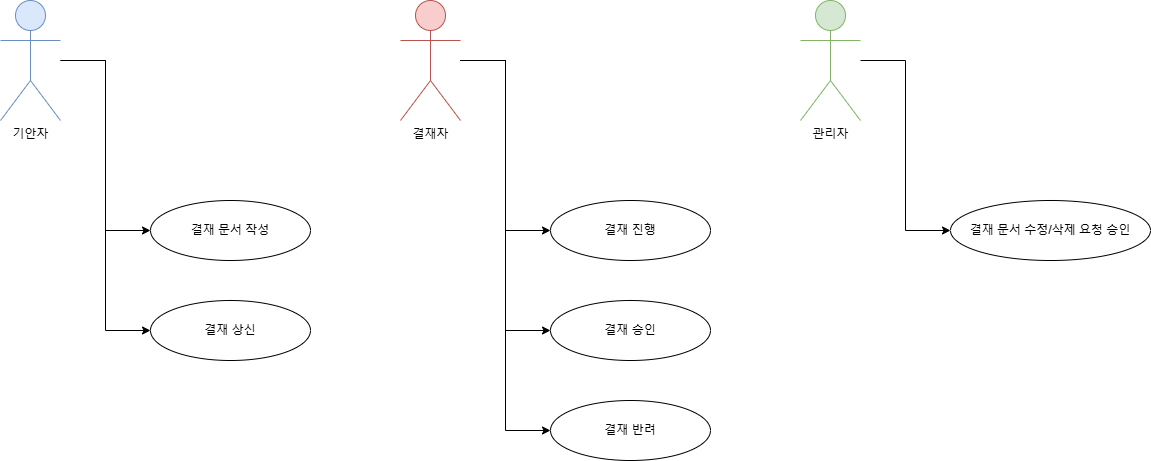

The diagram above was exported from draw.io. Its source (the exported page's mxGraphModel, read from the mxfile embedded in the PNG):
<mxGraphModel dx="1434" dy="746" grid="1" gridSize="10" guides="1" tooltips="1" connect="1" arrows="1" fold="1" page="1" pageScale="1" pageWidth="827" pageHeight="1169" math="0" shadow="0">
  <root>
    <mxCell id="0" />
    <mxCell id="1" parent="0" />
    <mxCell id="actor1" value="기안자" style="shape=umlActor;verticalLabelPosition=bottom;verticalAlign=top;html=1;fillColor=#dae8fc;strokeColor=#6c8ebf;" parent="1" vertex="1">
      <mxGeometry x="100" y="100" width="60" height="120" as="geometry" />
    </mxCell>
    <mxCell id="actor2" value="결재자" style="shape=umlActor;verticalLabelPosition=bottom;verticalAlign=top;html=1;fillColor=#f8cecc;strokeColor=#b85450;" parent="1" vertex="1">
      <mxGeometry x="500" y="100" width="60" height="120" as="geometry" />
    </mxCell>
    <mxCell id="actor3" value="관리자" style="shape=umlActor;verticalLabelPosition=bottom;verticalAlign=top;html=1;fillColor=#d5e8d4;strokeColor=#82b366;" parent="1" vertex="1">
      <mxGeometry x="900" y="100" width="60" height="120" as="geometry" />
    </mxCell>
    <mxCell id="usecase1" value="결재 문서 작성" style="ellipse;whiteSpace=wrap;html=1;align=center;" parent="1" vertex="1">
      <mxGeometry x="250" y="300" width="160" height="60" as="geometry" />
    </mxCell>
    <mxCell id="usecase2" value="결재 상신" style="ellipse;whiteSpace=wrap;html=1;align=center;" parent="1" vertex="1">
      <mxGeometry x="250" y="400" width="160" height="60" as="geometry" />
    </mxCell>
    <mxCell id="usecase3" value="결재 진행" style="ellipse;whiteSpace=wrap;html=1;align=center;" parent="1" vertex="1">
      <mxGeometry x="650" y="300" width="160" height="60" as="geometry" />
    </mxCell>
    <mxCell id="usecase4" value="결재 승인" style="ellipse;whiteSpace=wrap;html=1;align=center;" parent="1" vertex="1">
      <mxGeometry x="650" y="400" width="160" height="60" as="geometry" />
    </mxCell>
    <mxCell id="usecase5" value="결재 반려" style="ellipse;whiteSpace=wrap;html=1;align=center;" parent="1" vertex="1">
      <mxGeometry x="650" y="500" width="160" height="60" as="geometry" />
    </mxCell>
    <mxCell id="usecase6" value="결재 문서 수정/삭제 요청 승인" style="ellipse;whiteSpace=wrap;html=1;align=center;" parent="1" vertex="1">
      <mxGeometry x="1050" y="300" width="200" height="60" as="geometry" />
    </mxCell>
    <mxCell id="relation1" style="edgeStyle=elbowEdgeStyle;rounded=0;orthogonalLoop=1;" parent="1" source="actor1" target="usecase1" edge="1">
      <mxGeometry relative="1" as="geometry" />
    </mxCell>
    <mxCell id="relation2" style="edgeStyle=elbowEdgeStyle;rounded=0;orthogonalLoop=1;" parent="1" source="actor1" target="usecase2" edge="1">
      <mxGeometry relative="1" as="geometry" />
    </mxCell>
    <mxCell id="relation3" style="edgeStyle=elbowEdgeStyle;rounded=0;orthogonalLoop=1;" parent="1" source="actor2" target="usecase3" edge="1">
      <mxGeometry relative="1" as="geometry" />
    </mxCell>
    <mxCell id="relation4" style="edgeStyle=elbowEdgeStyle;rounded=0;orthogonalLoop=1;" parent="1" source="actor2" target="usecase4" edge="1">
      <mxGeometry relative="1" as="geometry" />
    </mxCell>
    <mxCell id="relation5" style="edgeStyle=elbowEdgeStyle;rounded=0;orthogonalLoop=1;" parent="1" source="actor2" target="usecase5" edge="1">
      <mxGeometry relative="1" as="geometry" />
    </mxCell>
    <mxCell id="relation6" style="edgeStyle=elbowEdgeStyle;rounded=0;orthogonalLoop=1;" parent="1" source="actor3" target="usecase6" edge="1">
      <mxGeometry relative="1" as="geometry" />
    </mxCell>
  </root>
</mxGraphModel>